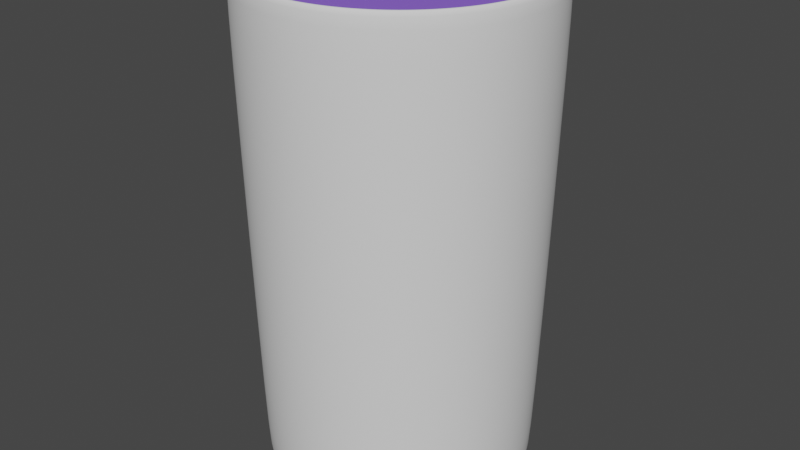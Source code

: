 # Source: Bebida_morada.blend  (saved by Blender 3.6.11; exported with 4.5.12 LTS)
import bpy
from mathutils import Matrix  # noqa: F401  (used for matrix-valued properties, if any)

bpy.ops.wm.read_factory_settings(use_empty=True)
scene = bpy.context.scene
scene.name = 'Scene'

# ---- collections
col_collection = bpy.data.collections.new('Collection'); scene.collection.children.link(col_collection)

# ---- materials (node trees are filled in below, after node groups)
mat_material_001 = bpy.data.materials.new('Material.001')
mat_material_001.alpha_threshold = 0.0
mat_material_001.use_transparent_shadow = False
mat_material_001.roughness = 0.5
mat_material_001.line_color = (0.0, 0.0, 0.0, 1.0)

# ---- material node trees
mat_material_001.use_nodes = True; mat_material_001.node_tree.nodes.clear()
_N = mat_material_001.node_tree.nodes; _L = mat_material_001.node_tree.links
n0 = _N.new('ShaderNodeOutputMaterial'); n0.name = 'Material Output'; n0.location = (300, 300)
n1 = _N.new('ShaderNodeBsdfPrincipled'); n1.name = 'Principled BSDF'; n1.location = (10, 300)
n1.distribution = 'GGX'
n1.subsurface_method = 'RANDOM_WALK_SKIN'
n1.inputs[0].default_value = (0.2746, 0.1307, 0.8, 1.0)
n1.inputs[3].default_value = 1.45
n1.inputs[27].default_value = (0.0, 0.0, 0.0, 1.0)
n1.inputs[28].default_value = 1.0
_L.new(n1.outputs[0], n0.inputs[0])
n0.is_active_output = True

# ---- world
world_world = bpy.data.worlds.new('World'); scene.world = world_world
world_world.use_nodes = True; world_world.node_tree.nodes.clear()
_N = world_world.node_tree.nodes; _L = world_world.node_tree.links
n0 = _N.new('ShaderNodeOutputWorld'); n0.name = 'World Output'; n0.location = (300, 300)
n1 = _N.new('ShaderNodeBackground'); n1.name = 'Background'; n1.location = (10, 300)
n1.inputs[0].default_value = (0.05088, 0.05088, 0.05088, 1.0)
_L.new(n1.outputs[0], n0.inputs[0])
n0.is_active_output = True
world_world.color = (0.05088, 0.05088, 0.05088)
world_world.use_sun_shadow = False
world_world.sun_shadow_jitter_overblur = 0.0

# ---- meshes
me_cilindro_003 = bpy.data.meshes.new('Cilindro.003')
me_cilindro_003.from_pydata([(0.0, 0.4979, -1.0), (0.09713, 0.4883, -1.0), (0.1905, 0.46, -1.0), (0.2766, 0.414, -1.0), (0.3521, 0.3521, -1.0), (0.414, 0.2766, -1.0), (0.46, 0.1905, -1.0), (0.4883, 0.09713, -1.0), (0.4979, 0.0, -1.0), (0.4883, -0.09713, -1.0), (0.46, -0.1905, -1.0), (0.414, -0.2766, -1.0), (0.3521, -0.3521, -1.0), (0.2766, -0.414, -1.0), (0.1905, -0.46, -1.0), (0.09713, -0.4883, -1.0), (0.0, -0.4979, -1.0), (-0.09713, -0.4883, -1.0), (-0.1905, -0.46, -1.0), (-0.2766, -0.414, -1.0), (-0.3521, -0.3521, -1.0), (-0.414, -0.2766, -1.0), (-0.46, -0.1905, -1.0), (-0.4883, -0.09713, -1.0), (-0.4979, 0.0, -1.0), (-0.4883, 0.09713, -1.0), (-0.46, 0.1905, -1.0), (-0.414, 0.2766, -1.0), (-0.3521, 0.3521, -1.0), (-0.2766, 0.414, -1.0), (-0.1905, 0.46, -1.0), (-0.09713, 0.4883, -1.0), (6.92e-10, 0.9637, -0.9658), (0.188, 0.9452, -0.9658), (0.3688, 0.8903, -0.9658), (0.5354, 0.8013, -0.9658), (0.6814, 0.6814, -0.9658), (0.8013, 0.5354, -0.9658), (0.8903, 0.3688, -0.9658), (0.9452, 0.188, -0.9658), (0.9637, 0.0, -0.9658), (0.9452, -0.188, -0.9658), (0.8903, -0.3688, -0.9658), (0.8013, -0.5354, -0.9658), (0.6814, -0.6814, -0.9658), (0.5354, -0.8013, -0.9658), (0.3688, -0.8903, -0.9658), (0.188, -0.9452, -0.9658), (6.529e-10, -0.9637, -0.9658), (-0.188, -0.9452, -0.9658), (-0.3688, -0.8903, -0.9658), (-0.5354, -0.8013, -0.9658), (-0.6814, -0.6814, -0.9658), (-0.8013, -0.5354, -0.9658), (-0.8903, -0.3688, -0.9658), (-0.9452, -0.188, -0.9658), (-0.9637, 0.0, -0.9658), (-0.9452, 0.188, -0.9658), (-0.8903, 0.3688, -0.9658), (-0.8013, 0.5354, -0.9658), (-0.6814, 0.6814, -0.9658), (-0.5354, 0.8013, -0.9658), (-0.3688, 0.8903, -0.9658), (-0.188, 0.9452, -0.9658), (0.0, 0.9023, -1.0), (0.176, 0.8849, -1.0), (0.3453, 0.8336, -1.0), (0.5013, 0.7502, -1.0), (0.638, 0.638, -1.0), (0.7502, 0.5013, -1.0), (0.8336, 0.3453, -1.0), (0.8849, 0.176, -1.0), (0.9023, 0.0, -1.0), (0.8849, -0.176, -1.0), (0.8336, -0.3453, -1.0), (0.7502, -0.5013, -1.0), (0.638, -0.638, -1.0), (0.5013, -0.7502, -1.0), (0.3453, -0.8336, -1.0), (0.176, -0.8849, -1.0), (0.0, -0.9023, -1.0), (-0.176, -0.8849, -1.0), (-0.3453, -0.8336, -1.0), (-0.5013, -0.7502, -1.0), (-0.638, -0.638, -1.0), (-0.7502, -0.5013, -1.0), (-0.8336, -0.3453, -1.0), (-0.8849, -0.176, -1.0), (-0.9023, 0.0, -1.0), (-0.8849, 0.176, -1.0), (-0.8336, 0.3453, -1.0), (-0.7502, 0.5013, -1.0), (-0.638, 0.638, -1.0), (-0.5013, 0.7502, -1.0), (-0.3453, 0.8336, -1.0), (-0.176, 0.8849, -1.0), (0.0, 1.0, -0.971), (0.0, 0.9709, -1.0), (0.1894, 0.9522, -1.0), (0.1951, 0.9808, -0.971), (0.3715, 0.897, -1.0), (0.3827, 0.9239, -0.971), (0.5394, 0.8072, -1.0), (0.5556, 0.8315, -0.971), (0.6865, 0.6865, -1.0), (0.7071, 0.7071, -0.971), (0.8072, 0.5394, -1.0), (0.8315, 0.5556, -0.971), (0.897, 0.3715, -1.0), (0.9239, 0.3827, -0.971), (0.9522, 0.1894, -1.0), (0.9808, 0.1951, -0.971), (0.9709, 0.0, -1.0), (1.0, 0.0, -0.971), (0.9522, -0.1894, -1.0), (0.9808, -0.1951, -0.971), (0.897, -0.3715, -1.0), (0.9239, -0.3827, -0.971), (0.8072, -0.5394, -1.0), (0.8315, -0.5556, -0.971), (0.6865, -0.6865, -1.0), (0.7071, -0.7071, -0.971), (0.5394, -0.8072, -1.0), (0.5556, -0.8315, -0.971), (0.3715, -0.897, -1.0), (0.3827, -0.9239, -0.971), (0.1894, -0.9522, -1.0), (0.1951, -0.9808, -0.971), (0.0, -0.9709, -1.0), (0.0, -1.0, -0.971), (-0.1894, -0.9522, -1.0), (-0.1951, -0.9808, -0.971), (-0.3715, -0.897, -1.0), (-0.3827, -0.9239, -0.971), (-0.5394, -0.8072, -1.0), (-0.5556, -0.8315, -0.971), (-0.6865, -0.6865, -1.0), (-0.7071, -0.7071, -0.971), (-0.8072, -0.5394, -1.0), (-0.8315, -0.5556, -0.971), (-0.897, -0.3715, -1.0), (-0.9239, -0.3827, -0.971), (-0.9522, -0.1894, -1.0), (-0.9808, -0.1951, -0.971), (-0.9709, 0.0, -1.0), (-1.0, 0.0, -0.971), (-0.9522, 0.1894, -1.0), (-0.9808, 0.1951, -0.971), (-0.897, 0.3715, -1.0), (-0.9239, 0.3827, -0.971), (-0.8072, 0.5394, -1.0), (-0.8315, 0.5556, -0.971), (-0.6865, 0.6865, -1.0), (-0.7071, 0.7071, -0.971), (-0.5394, 0.8072, -1.0), (-0.5556, 0.8315, -0.971), (-0.3715, 0.897, -1.0), (-0.3827, 0.9239, -0.971), (-0.1894, 0.9522, -1.0), (-0.1951, 0.9808, -0.971), (-9.736e-10, 1.068, 1.001), (-9.736e-10, 1.09, 0.979), (0.2126, 1.069, 0.979), (0.2083, 1.047, 1.001), (0.417, 1.007, 0.979), (0.4086, 0.9865, 1.001), (0.6054, 0.9061, 0.979), (0.5933, 0.8879, 1.001), (0.7706, 0.7706, 0.979), (0.7551, 0.7551, 1.001), (0.9061, 0.6054, 0.979), (0.8879, 0.5933, 1.001), (1.007, 0.417, 0.979), (0.9865, 0.4086, 1.001), (1.069, 0.2126, 0.979), (1.047, 0.2083, 1.001), (1.09, 3.378e-10, 0.979), (1.068, 3.378e-10, 1.001), (1.069, -0.2126, 0.979), (1.047, -0.2083, 1.001), (1.007, -0.417, 0.979), (0.9865, -0.4086, 1.001), (0.9061, -0.6054, 0.979), (0.8879, -0.5933, 1.001), (0.7706, -0.7706, 0.979), (0.7551, -0.7551, 1.001), (0.6054, -0.9061, 0.979), (0.5933, -0.8879, 1.001), (0.417, -1.007, 0.979), (0.4086, -0.9865, 1.001), (0.2126, -1.069, 0.979), (0.2083, -1.047, 1.001), (-9.736e-10, -1.09, 0.979), (-9.736e-10, -1.068, 1.001), (-0.2126, -1.069, 0.979), (-0.2083, -1.047, 1.001), (-0.417, -1.007, 0.979), (-0.4086, -0.9865, 1.001), (-0.6054, -0.9061, 0.979), (-0.5933, -0.8879, 1.001), (-0.7706, -0.7706, 0.979), (-0.7551, -0.7551, 1.001), (-0.9061, -0.6054, 0.979), (-0.8879, -0.5933, 1.001), (-1.007, -0.417, 0.979), (-0.9865, -0.4086, 1.001), (-1.069, -0.2126, 0.979), (-1.047, -0.2083, 1.001), (-1.09, 3.378e-10, 0.979), (-1.068, 3.378e-10, 1.001), (-1.069, 0.2126, 0.979), (-1.047, 0.2083, 1.001), (-1.007, 0.417, 0.979), (-0.9865, 0.4086, 1.001), (-0.9061, 0.6054, 0.979), (-0.8879, 0.5933, 1.001), (-0.7706, 0.7706, 0.979), (-0.7551, 0.7551, 1.001), (-0.6054, 0.9061, 0.979), (-0.5933, 0.8879, 1.001), (-0.417, 1.007, 0.979), (-0.4086, 0.9865, 1.001), (-0.2126, 1.069, 0.979), (-0.2083, 1.047, 1.001), (0.2058, 1.035, 1.001), (0.202, 1.016, 0.9814), (-9.668e-10, 1.036, 0.9814), (-9.736e-10, 1.055, 1.001), (0.4037, 0.9746, 1.001), (0.3963, 0.9567, 0.9814), (0.5861, 0.8772, 1.001), (0.5753, 0.861, 0.9814), (0.746, 0.746, 1.001), (0.7323, 0.7323, 0.9814), (0.8772, 0.5861, 1.001), (0.861, 0.5753, 0.9814), (0.9746, 0.4037, 1.001), (0.9567, 0.3963, 0.9814), (1.035, 0.2058, 1.001), (1.016, 0.202, 0.9814), (1.055, 3.378e-10, 1.001), (1.036, 3.378e-10, 0.9814), (1.035, -0.2058, 1.001), (1.016, -0.202, 0.9814), (0.9746, -0.4037, 1.001), (0.9567, -0.3963, 0.9814), (0.8772, -0.5861, 1.001), (0.861, -0.5753, 0.9814), (0.746, -0.746, 1.001), (0.7323, -0.7323, 0.9814), (0.5861, -0.8772, 1.001), (0.5753, -0.861, 0.9814), (0.4037, -0.9746, 1.001), (0.3963, -0.9567, 0.9814), (0.2058, -1.035, 1.001), (0.202, -1.016, 0.9814), (-9.736e-10, -1.055, 1.001), (-9.671e-10, -1.036, 0.9814), (-0.2058, -1.035, 1.001), (-0.202, -1.016, 0.9814), (-0.4037, -0.9746, 1.001), (-0.3963, -0.9567, 0.9814), (-0.5861, -0.8772, 1.001), (-0.5753, -0.861, 0.9814), (-0.746, -0.746, 1.001), (-0.7323, -0.7323, 0.9814), (-0.8772, -0.5861, 1.001), (-0.861, -0.5753, 0.9814), (-0.9746, -0.4037, 1.001), (-0.9567, -0.3963, 0.9814), (-1.035, -0.2058, 1.001), (-1.016, -0.202, 0.9814), (-1.055, 3.378e-10, 1.001), (-1.036, 3.378e-10, 0.9814), (-1.035, 0.2058, 1.001), (-1.016, 0.202, 0.9814), (-0.9746, 0.4037, 1.001), (-0.9567, 0.3963, 0.9814), (-0.8772, 0.5861, 1.001), (-0.861, 0.5753, 0.9814), (-0.746, 0.746, 1.001), (-0.7323, 0.7323, 0.9814), (-0.5861, 0.8772, 1.001), (-0.5753, 0.861, 0.9814), (-0.4037, 0.9746, 1.001), (-0.3963, 0.9567, 0.9814), (-0.2058, 1.035, 1.001), (-0.202, 1.016, 0.9814), (2.328e-09, 0.8947, -0.8964), (7.018e-10, 0.9637, -0.9651), (1.63e-09, 0.9435, -0.9165), (0.188, 0.9452, -0.9651), (0.1745, 0.8775, -0.8964), (0.1841, 0.9254, -0.9165), (0.3688, 0.8903, -0.9651), (0.3424, 0.8266, -0.8964), (0.3611, 0.8717, -0.9165), (0.5354, 0.8013, -0.9651), (0.4971, 0.7439, -0.8964), (0.5242, 0.7845, -0.9165), (0.6814, 0.6814, -0.9651), (0.6326, 0.6326, -0.8964), (0.6671, 0.6671, -0.9165), (0.8013, 0.5354, -0.9651), (0.7439, 0.4971, -0.8964), (0.7845, 0.5242, -0.9165), (0.8903, 0.3688, -0.9651), (0.8266, 0.3424, -0.8964), (0.8717, 0.3611, -0.9165), (0.9452, 0.188, -0.9651), (0.8775, 0.1745, -0.8964), (0.9254, 0.1841, -0.9165), (0.9637, 0.0, -0.9651), (0.8947, 0.0, -0.8964), (0.9435, 0.0, -0.9165), (0.9452, -0.188, -0.9651), (0.8775, -0.1745, -0.8964), (0.9254, -0.1841, -0.9165), (0.8903, -0.3688, -0.9651), (0.8266, -0.3424, -0.8964), (0.8717, -0.3611, -0.9165), (0.8013, -0.5354, -0.9651), (0.7439, -0.4971, -0.8964), (0.7845, -0.5242, -0.9165), (0.6814, -0.6814, -0.9651), (0.6326, -0.6326, -0.8964), (0.6671, -0.6671, -0.9165), (0.5354, -0.8013, -0.9651), (0.4971, -0.7439, -0.8964), (0.5242, -0.7845, -0.9165), (0.3688, -0.8903, -0.9651), (0.3424, -0.8266, -0.8964), (0.3611, -0.8717, -0.9165), (0.188, -0.9452, -0.9651), (0.1745, -0.8775, -0.8964), (0.1841, -0.9254, -0.9165), (6.627e-10, -0.9637, -0.9651), (2.794e-09, -0.8947, -0.8964), (1.746e-09, -0.9435, -0.9165), (-0.188, -0.9452, -0.9651), (-0.1745, -0.8775, -0.8964), (-0.1841, -0.9254, -0.9165), (-0.3688, -0.8903, -0.9651), (-0.3424, -0.8266, -0.8964), (-0.3611, -0.8717, -0.9165), (-0.5354, -0.8013, -0.9651), (-0.4971, -0.7439, -0.8964), (-0.5242, -0.7845, -0.9165), (-0.6814, -0.6814, -0.9651), (-0.6326, -0.6326, -0.8964), (-0.6671, -0.6671, -0.9165), (-0.8013, -0.5354, -0.9651), (-0.7439, -0.4971, -0.8964), (-0.7845, -0.5242, -0.9165), (-0.8903, -0.3688, -0.9651), (-0.8266, -0.3424, -0.8964), (-0.8717, -0.3611, -0.9165), (-0.9452, -0.188, -0.9651), (-0.8775, -0.1745, -0.8964), (-0.9254, -0.1841, -0.9165), (-0.9637, 0.0, -0.9651), (-0.8947, 0.0, -0.8964), (-0.9435, 0.0, -0.9165), (-0.9452, 0.188, -0.9651), (-0.8775, 0.1745, -0.8964), (-0.9254, 0.1841, -0.9165), (-0.8903, 0.3688, -0.9651), (-0.8266, 0.3424, -0.8964), (-0.8717, 0.3611, -0.9165), (-0.8013, 0.5354, -0.9651), (-0.7439, 0.4971, -0.8964), (-0.7845, 0.5242, -0.9165), (-0.6814, 0.6814, -0.9651), (-0.6326, 0.6326, -0.8964), (-0.6671, 0.6671, -0.9165), (-0.5354, 0.8013, -0.9651), (-0.4971, 0.7439, -0.8964), (-0.5242, 0.7845, -0.9165), (-0.3688, 0.8903, -0.9651), (-0.3424, 0.8266, -0.8964), (-0.3611, 0.8717, -0.9165), (-0.188, 0.9452, -0.9651), (-0.1745, 0.8775, -0.8964), (-0.1841, 0.9254, -0.9165)], [], [(34, 229, 231, 35), (65, 66, 100, 98), (66, 67, 102, 100), (67, 68, 104, 102), (68, 69, 106, 104), (69, 70, 108, 106), (70, 71, 110, 108), (71, 72, 112, 110), (72, 73, 114, 112), (73, 74, 116, 114), (74, 75, 118, 116), (75, 76, 120, 118), (76, 77, 122, 120), (77, 78, 124, 122), (78, 79, 126, 124), (79, 80, 128, 126), (80, 81, 130, 128), (81, 82, 132, 130), (82, 83, 134, 132), (83, 84, 136, 134), (84, 85, 138, 136), (85, 86, 140, 138), (86, 87, 142, 140), (87, 88, 144, 142), (88, 89, 146, 144), (89, 90, 148, 146), (90, 91, 150, 148), (91, 92, 152, 150), (92, 93, 154, 152), (93, 94, 156, 154), (94, 95, 158, 156), (95, 64, 97, 158), (0, 31, 30, 29, 28, 27, 26, 25, 24, 23, 22, 21, 20, 19, 18, 17, 16, 15, 14, 13, 12, 11, 10, 9, 8, 7, 6, 5, 4, 3, 2, 1), (33, 225, 229, 34), (163, 165, 228, 224), (165, 167, 230, 228), (167, 169, 232, 230), (169, 171, 234, 232), (171, 173, 236, 234), (173, 175, 238, 236), (175, 177, 240, 238), (177, 179, 242, 240), (179, 181, 244, 242), (181, 183, 246, 244), (183, 185, 248, 246), (185, 187, 250, 248), (187, 189, 252, 250), (189, 191, 254, 252), (191, 193, 256, 254), (193, 195, 258, 256), (195, 197, 260, 258), (197, 199, 262, 260), (199, 201, 264, 262), (201, 203, 266, 264), (203, 205, 268, 266), (205, 207, 270, 268), (207, 209, 272, 270), (209, 211, 274, 272), (211, 213, 276, 274), (213, 215, 278, 276), (215, 217, 280, 278), (217, 219, 282, 280), (219, 221, 284, 282), (221, 223, 286, 284), (223, 160, 227, 286), (37, 38, 306, 303), (143, 145, 208, 206), (159, 96, 161, 222), (99, 101, 164, 162), (117, 119, 182, 180), (135, 137, 200, 198), (153, 155, 218, 216), (109, 111, 174, 172), (127, 129, 192, 190), (145, 147, 210, 208), (101, 103, 166, 164), (119, 121, 184, 182), (137, 139, 202, 200), (155, 157, 220, 218), (111, 113, 176, 174), (129, 131, 194, 192), (147, 149, 212, 210), (103, 105, 168, 166), (121, 123, 186, 184), (139, 141, 204, 202), (157, 159, 222, 220), (113, 115, 178, 176), (131, 133, 196, 194), (149, 151, 214, 212), (105, 107, 170, 168), (123, 125, 188, 186), (141, 143, 206, 204), (115, 117, 180, 178), (133, 135, 198, 196), (151, 153, 216, 214), (107, 109, 172, 170), (125, 127, 190, 188), (63, 32, 289, 381), (46, 47, 333, 330), (55, 56, 360, 357), (288, 292, 295, 298, 301, 304, 307, 310, 313, 316, 319, 322, 325, 328, 331, 334, 337, 340, 343, 346, 349, 352, 355, 358, 361, 364, 367, 370, 373, 376, 379, 382), (33, 34, 294, 291), (42, 43, 321, 318), (51, 52, 348, 345), (60, 61, 375, 372), (38, 39, 309, 306), (47, 48, 336, 333), (56, 57, 363, 360), (34, 35, 297, 294), (43, 44, 324, 321), (52, 53, 351, 348), (61, 62, 378, 375), (39, 40, 312, 309), (48, 49, 339, 336), (57, 58, 366, 363), (35, 36, 300, 297), (44, 45, 327, 324), (53, 54, 354, 351), (62, 63, 381, 378), (40, 41, 315, 312), (49, 50, 342, 339), (58, 59, 369, 366), (36, 37, 303, 300), (45, 46, 330, 327), (54, 55, 357, 354), (41, 42, 318, 315), (50, 51, 345, 342), (59, 60, 372, 369), (32, 226, 225, 33), (35, 231, 233, 36), (36, 233, 235, 37), (37, 235, 237, 38), (38, 237, 239, 39), (39, 239, 241, 40), (40, 241, 243, 41), (41, 243, 245, 42), (42, 245, 247, 43), (43, 247, 249, 44), (44, 249, 251, 45), (45, 251, 253, 46), (46, 253, 255, 47), (47, 255, 257, 48), (48, 257, 259, 49), (49, 259, 261, 50), (50, 261, 263, 51), (51, 263, 265, 52), (52, 265, 267, 53), (53, 267, 269, 54), (54, 269, 271, 55), (55, 271, 273, 56), (56, 273, 275, 57), (57, 275, 277, 58), (58, 277, 279, 59), (59, 279, 281, 60), (60, 281, 283, 61), (61, 283, 285, 62), (62, 285, 287, 63), (63, 287, 226, 32), (0, 1, 65, 64), (1, 2, 66, 65), (2, 3, 67, 66), (3, 4, 68, 67), (4, 5, 69, 68), (5, 6, 70, 69), (6, 7, 71, 70), (7, 8, 72, 71), (8, 9, 73, 72), (9, 10, 74, 73), (10, 11, 75, 74), (11, 12, 76, 75), (12, 13, 77, 76), (13, 14, 78, 77), (14, 15, 79, 78), (15, 16, 80, 79), (16, 17, 81, 80), (17, 18, 82, 81), (18, 19, 83, 82), (19, 20, 84, 83), (20, 21, 85, 84), (21, 22, 86, 85), (22, 23, 87, 86), (23, 24, 88, 87), (24, 25, 89, 88), (25, 26, 90, 89), (26, 27, 91, 90), (27, 28, 92, 91), (28, 29, 93, 92), (29, 30, 94, 93), (30, 31, 95, 94), (31, 0, 64, 95), (97, 98, 99, 96), (98, 100, 101, 99), (100, 102, 103, 101), (102, 104, 105, 103), (104, 106, 107, 105), (106, 108, 109, 107), (108, 110, 111, 109), (110, 112, 113, 111), (112, 114, 115, 113), (114, 116, 117, 115), (116, 118, 119, 117), (118, 120, 121, 119), (120, 122, 123, 121), (122, 124, 125, 123), (124, 126, 127, 125), (126, 128, 129, 127), (128, 130, 131, 129), (130, 132, 133, 131), (132, 134, 135, 133), (134, 136, 137, 135), (136, 138, 139, 137), (138, 140, 141, 139), (140, 142, 143, 141), (142, 144, 145, 143), (144, 146, 147, 145), (146, 148, 149, 147), (148, 150, 151, 149), (150, 152, 153, 151), (152, 154, 155, 153), (154, 156, 157, 155), (156, 158, 159, 157), (158, 97, 96, 159), (64, 65, 98, 97), (163, 160, 161, 162), (165, 163, 162, 164), (167, 165, 164, 166), (169, 167, 166, 168), (171, 169, 168, 170), (173, 171, 170, 172), (175, 173, 172, 174), (177, 175, 174, 176), (179, 177, 176, 178), (181, 179, 178, 180), (183, 181, 180, 182), (185, 183, 182, 184), (187, 185, 184, 186), (189, 187, 186, 188), (191, 189, 188, 190), (193, 191, 190, 192), (195, 193, 192, 194), (197, 195, 194, 196), (199, 197, 196, 198), (201, 199, 198, 200), (203, 201, 200, 202), (205, 203, 202, 204), (207, 205, 204, 206), (209, 207, 206, 208), (211, 209, 208, 210), (213, 211, 210, 212), (215, 213, 212, 214), (217, 215, 214, 216), (219, 217, 216, 218), (221, 219, 218, 220), (223, 221, 220, 222), (160, 223, 222, 161), (96, 99, 162, 161), (225, 226, 227, 224), (229, 225, 224, 228), (231, 229, 228, 230), (233, 231, 230, 232), (235, 233, 232, 234), (237, 235, 234, 236), (239, 237, 236, 238), (241, 239, 238, 240), (243, 241, 240, 242), (245, 243, 242, 244), (247, 245, 244, 246), (249, 247, 246, 248), (251, 249, 248, 250), (253, 251, 250, 252), (255, 253, 252, 254), (257, 255, 254, 256), (259, 257, 256, 258), (261, 259, 258, 260), (263, 261, 260, 262), (265, 263, 262, 264), (267, 265, 264, 266), (269, 267, 266, 268), (271, 269, 268, 270), (273, 271, 270, 272), (275, 273, 272, 274), (277, 275, 274, 276), (279, 277, 276, 278), (281, 279, 278, 280), (283, 281, 280, 282), (285, 283, 282, 284), (287, 285, 284, 286), (226, 287, 286, 227), (160, 163, 224, 227), (289, 291, 293, 290), (290, 293, 292, 288), (291, 294, 296, 293), (293, 296, 295, 292), (294, 297, 299, 296), (296, 299, 298, 295), (297, 300, 302, 299), (299, 302, 301, 298), (300, 303, 305, 302), (302, 305, 304, 301), (303, 306, 308, 305), (305, 308, 307, 304), (306, 309, 311, 308), (308, 311, 310, 307), (309, 312, 314, 311), (311, 314, 313, 310), (312, 315, 317, 314), (314, 317, 316, 313), (315, 318, 320, 317), (317, 320, 319, 316), (318, 321, 323, 320), (320, 323, 322, 319), (321, 324, 326, 323), (323, 326, 325, 322), (324, 327, 329, 326), (326, 329, 328, 325), (327, 330, 332, 329), (329, 332, 331, 328), (330, 333, 335, 332), (332, 335, 334, 331), (333, 336, 338, 335), (335, 338, 337, 334), (336, 339, 341, 338), (338, 341, 340, 337), (339, 342, 344, 341), (341, 344, 343, 340), (342, 345, 347, 344), (344, 347, 346, 343), (345, 348, 350, 347), (347, 350, 349, 346), (348, 351, 353, 350), (350, 353, 352, 349), (351, 354, 356, 353), (353, 356, 355, 352), (354, 357, 359, 356), (356, 359, 358, 355), (357, 360, 362, 359), (359, 362, 361, 358), (360, 363, 365, 362), (362, 365, 364, 361), (363, 366, 368, 365), (365, 368, 367, 364), (366, 369, 371, 368), (368, 371, 370, 367), (369, 372, 374, 371), (371, 374, 373, 370), (372, 375, 377, 374), (374, 377, 376, 373), (375, 378, 380, 377), (377, 380, 379, 376), (378, 381, 383, 380), (380, 383, 382, 379), (381, 289, 290, 383), (383, 290, 288, 382), (32, 33, 291, 289)])
me_cilindro_003.polygons.foreach_set('use_smooth', [True] * 354)
_uv = me_cilindro_003.uv_layers.new(name='MapaUV')
_uv.uv.foreach_set('vector', [0.9375, 0.5, 0.9375, 0.9955, 0.9062, 0.9955, 0.9062, 0.5, 0.7922, 0.4624, 0.8329, 0.4501, 0.8392, 0.4653, 0.7955, 0.4785, 0.8329, 0.4501, 0.8703, 0.43, 0.8795, 0.4437, 0.8392, 0.4653, 0.8703, 0.43, 0.9031, 0.4031, 0.9148, 0.4148, 0.8795, 0.4437, 0.9031, 0.4031, 0.93, 0.3703, 0.9437, 0.3795, 0.9148, 0.4148, 0.93, 0.3703, 0.9501, 0.3329, 0.9653, 0.3392, 0.9437, 0.3795, 0.9501, 0.3329, 0.9624, 0.2922, 0.9785, 0.2955, 0.9653, 0.3392, 0.9624, 0.2922, 0.9665, 0.25, 0.983, 0.25, 0.9785, 0.2955, 0.9665, 0.25, 0.9624, 0.2078, 0.9785, 0.2045, 0.983, 0.25, 0.9624, 0.2078, 0.9501, 0.1671, 0.9653, 0.1608, 0.9785, 0.2045, 0.9501, 0.1671, 0.93, 0.1297, 0.9437, 0.1205, 0.9653, 0.1608, 0.93, 0.1297, 0.9031, 0.09688, 0.9148, 0.08524, 0.9437, 0.1205, 0.9031, 0.09688, 0.8703, 0.06995, 0.8795, 0.05626, 0.9148, 0.08524, 0.8703, 0.06995, 0.8329, 0.04994, 0.8392, 0.03473, 0.8795, 0.05626, 0.8329, 0.04994, 0.7922, 0.03762, 0.7955, 0.02147, 0.8392, 0.03473, 0.7922, 0.03762, 0.75, 0.03346, 0.75, 0.01699, 0.7955, 0.02147, 0.75, 0.03346, 0.7078, 0.03762, 0.7045, 0.02147, 0.75, 0.01699, 0.7078, 0.03762, 0.6671, 0.04994, 0.6608, 0.03473, 0.7045, 0.02147, 0.6671, 0.04994, 0.6297, 0.06995, 0.6205, 0.05626, 0.6608, 0.03473, 0.6297, 0.06995, 0.5969, 0.09688, 0.5852, 0.08524, 0.6205, 0.05626, 0.5969, 0.09688, 0.57, 0.1297, 0.5563, 0.1205, 0.5852, 0.08524, 0.57, 0.1297, 0.5499, 0.1671, 0.5347, 0.1608, 0.5563, 0.1205, 0.5499, 0.1671, 0.5376, 0.2078, 0.5215, 0.2045, 0.5347, 0.1608, 0.5376, 0.2078, 0.5335, 0.25, 0.517, 0.25, 0.5215, 0.2045, 0.5335, 0.25, 0.5376, 0.2922, 0.5215, 0.2955, 0.517, 0.25, 0.5376, 0.2922, 0.5499, 0.3329, 0.5347, 0.3392, 0.5215, 0.2955, 0.5499, 0.3329, 0.57, 0.3703, 0.5563, 0.3795, 0.5347, 0.3392, 0.57, 0.3703, 0.5969, 0.4031, 0.5852, 0.4148, 0.5563, 0.3795, 0.5969, 0.4031, 0.6297, 0.43, 0.6205, 0.4437, 0.5852, 0.4148, 0.6297, 0.43, 0.6671, 0.4501, 0.6608, 0.4653, 0.6205, 0.4437, 0.6671, 0.4501, 0.7078, 0.4624, 0.7045, 0.4785, 0.6608, 0.4653, 0.7078, 0.4624, 0.75, 0.4665, 0.75, 0.483, 0.7045, 0.4785, 0.75, 0.3695, 0.7267, 0.3672, 0.7043, 0.3604, 0.6836, 0.3494, 0.6655, 0.3345, 0.6506, 0.3164, 0.6396, 0.2957, 0.6328, 0.2733, 0.6305, 0.25, 0.6328, 0.2267, 0.6396, 0.2043, 0.6506, 0.1836, 0.6655, 0.1655, 0.6836, 0.1506, 0.7043, 0.1396, 0.7267, 0.1328, 0.75, 0.1305, 0.7733, 0.1328, 0.7957, 0.1396, 0.8164, 0.1506, 0.8345, 0.1655, 0.8494, 0.1836, 0.8604, 0.2043, 0.8672, 0.2267, 0.8695, 0.25, 0.8672, 0.2733, 0.8604, 0.2957, 0.8494, 0.3164, 0.8345, 0.3345, 0.8164, 0.3494, 0.7957, 0.3604, 0.7733, 0.3672, 0.9688, 0.5, 0.9688, 0.9955, 0.9375, 0.9955, 0.9375, 0.5, 0.9688, 1.0, 0.9375, 1.0, 0.9375, 1.0, 0.9688, 1.0, 0.9375, 1.0, 0.9063, 1.0, 0.9062, 1.0, 0.9375, 1.0, 0.9062, 1.0, 0.875, 1.0, 0.875, 1.0, 0.9062, 1.0, 0.875, 1.0, 0.8438, 1.0, 0.8438, 1.0, 0.875, 1.0, 0.8438, 1.0, 0.8125, 1.0, 0.8125, 1.0, 0.8438, 1.0, 0.8125, 1.0, 0.7812, 1.0, 0.7812, 1.0, 0.8125, 1.0, 0.7812, 1.0, 0.75, 1.0, 0.75, 1.0, 0.7812, 1.0, 0.75, 1.0, 0.7188, 1.0, 0.7188, 1.0, 0.75, 1.0, 0.7188, 1.0, 0.6875, 1.0, 0.6875, 1.0, 0.7188, 1.0, 0.6875, 1.0, 0.6562, 1.0, 0.6562, 1.0, 0.6875, 1.0, 0.6562, 1.0, 0.625, 1.0, 0.625, 1.0, 0.6562, 1.0, 0.625, 1.0, 0.5938, 1.0, 0.5938, 1.0, 0.625, 1.0, 0.5938, 1.0, 0.5625, 1.0, 0.5625, 1.0, 0.5938, 1.0, 0.5625, 1.0, 0.5312, 1.0, 0.5312, 1.0, 0.5625, 1.0, 0.5312, 1.0, 0.5, 1.0, 0.5, 1.0, 0.5312, 1.0, 0.5, 1.0, 0.4688, 1.0, 0.4688, 1.0, 0.5, 1.0, 0.4688, 1.0, 0.4375, 1.0, 0.4375, 1.0, 0.4688, 1.0, 0.4375, 1.0, 0.4062, 1.0, 0.4062, 1.0, 0.4375, 1.0, 0.4062, 1.0, 0.375, 1.0, 0.375, 1.0, 0.4062, 1.0, 0.375, 1.0, 0.3438, 1.0, 0.3438, 1.0, 0.375, 1.0, 0.3438, 1.0, 0.3125, 1.0, 0.3125, 1.0, 0.3438, 1.0, 0.3125, 1.0, 0.2812, 1.0, 0.2812, 1.0, 0.3125, 1.0, 0.2812, 1.0, 0.25, 1.0, 0.25, 1.0, 0.2812, 1.0, 0.25, 1.0, 0.2188, 1.0, 0.2188, 1.0, 0.25, 1.0, 0.2188, 1.0, 0.1875, 1.0, 0.1875, 1.0, 0.2188, 1.0, 0.1875, 1.0, 0.1562, 1.0, 0.1562, 1.0, 0.1875, 1.0, 0.1562, 1.0, 0.125, 1.0, 0.125, 1.0, 0.1562, 1.0, 0.125, 1.0, 0.09375, 1.0, 0.09375, 1.0, 0.125, 1.0, 0.09375, 1.0, 0.0625, 1.0, 0.0625, 1.0, 0.09375, 1.0, 0.0625, 1.0, 0.03125, 1.0, 0.03125, 1.0, 0.0625, 1.0, 0.03125, 1.0, 0.0, 1.0, 0.0, 1.0, 0.03125, 1.0, 0.8438, 0.5, 0.8125, 0.5, 0.8125, 0.5, 0.8438, 0.5, 0.2812, 0.5072, 0.25, 0.5072, 0.25, 0.995, 0.2812, 0.995, 0.03125, 0.5072, 0.0, 0.5072, 0.0, 0.995, 0.03125, 0.995, 0.9688, 0.5072, 0.9375, 0.5072, 0.9375, 0.995, 0.9687, 0.995, 0.6875, 0.5072, 0.6562, 0.5072, 0.6562, 0.995, 0.6875, 0.995, 0.4062, 0.5072, 0.375, 0.5072, 0.375, 0.995, 0.4062, 0.995, 0.125, 0.5072, 0.09375, 0.5072, 0.09375, 0.995, 0.125, 0.995, 0.8125, 0.5072, 0.7812, 0.5072, 0.7812, 0.995, 0.8125, 0.995, 0.5312, 0.5072, 0.5, 0.5072, 0.5, 0.995, 0.5312, 0.995, 0.25, 0.5072, 0.2187, 0.5072, 0.2188, 0.995, 0.25, 0.995, 0.9375, 0.5072, 0.9062, 0.5072, 0.9062, 0.995, 0.9375, 0.995, 0.6562, 0.5072, 0.625, 0.5072, 0.625, 0.995, 0.6562, 0.995, 0.375, 0.5072, 0.3438, 0.5072, 0.3438, 0.995, 0.375, 0.995, 0.09375, 0.5072, 0.0625, 0.5072, 0.0625, 0.995, 0.09375, 0.995, 0.7812, 0.5072, 0.75, 0.5072, 0.75, 0.995, 0.7812, 0.995, 0.5, 0.5072, 0.4688, 0.5072, 0.4688, 0.995, 0.5, 0.995, 0.2188, 0.5072, 0.1875, 0.5072, 0.1875, 0.995, 0.2188, 0.995, 0.9062, 0.5072, 0.875, 0.5072, 0.875, 0.995, 0.9062, 0.995, 0.625, 0.5072, 0.5938, 0.5072, 0.5938, 0.995, 0.625, 0.995, 0.3438, 0.5072, 0.3125, 0.5072, 0.3125, 0.995, 0.3437, 0.995, 0.0625, 0.5072, 0.03125, 0.5072, 0.03125, 0.995, 0.0625, 0.995, 0.75, 0.5072, 0.7187, 0.5072, 0.7188, 0.995, 0.75, 0.995, 0.4688, 0.5072, 0.4375, 0.5072, 0.4375, 0.995, 0.4688, 0.995, 0.1875, 0.5072, 0.1562, 0.5072, 0.1562, 0.995, 0.1875, 0.995, 0.875, 0.5072, 0.8438, 0.5072, 0.8438, 0.995, 0.875, 0.995, 0.5938, 0.5072, 0.5625, 0.5072, 0.5625, 0.995, 0.5938, 0.995, 0.3125, 0.5072, 0.2812, 0.5072, 0.2812, 0.995, 0.3125, 0.995, 0.7188, 0.5072, 0.6875, 0.5072, 0.6875, 0.995, 0.7188, 0.995, 0.4375, 0.5072, 0.4062, 0.5072, 0.4062, 0.995, 0.4375, 0.995, 0.1562, 0.5072, 0.125, 0.5072, 0.125, 0.995, 0.1562, 0.995, 0.8438, 0.5072, 0.8125, 0.5072, 0.8125, 0.995, 0.8437, 0.995, 0.5625, 0.5072, 0.5312, 0.5072, 0.5312, 0.995, 0.5625, 0.995, 0.03125, 0.5, 0.0, 0.5, 0.0, 0.5, 0.03125, 0.5, 0.5625, 0.5, 0.5312, 0.5, 0.5312, 0.5, 0.5625, 0.5, 0.2812, 0.5, 0.25, 0.5, 0.25, 0.5, 0.2812, 0.5, 0.75, 0.4728, 0.7935, 0.4685, 0.8353, 0.4559, 0.8738, 0.4353, 0.9076, 0.4076, 0.9353, 0.3738, 0.9559, 0.3353, 0.9685, 0.2935, 0.9728, 0.25, 0.9685, 0.2065, 0.9559, 0.1647, 0.9353, 0.1262, 0.9076, 0.09245, 0.8738, 0.06474, 0.8353, 0.04415, 0.7935, 0.03147, 0.75, 0.02719, 0.7065, 0.03147, 0.6647, 0.04415, 0.6262, 0.06474, 0.5924, 0.09245, 0.5647, 0.1262, 0.5441, 0.1647, 0.5315, 0.2065, 0.5272, 0.25, 0.5315, 0.2935, 0.5441, 0.3353, 0.5647, 0.3738, 0.5924, 0.4076, 0.6262, 0.4353, 0.6647, 0.4559, 0.7065, 0.4685, 0.9688, 0.5, 0.9375, 0.5, 0.9375, 0.5, 0.9688, 0.5, 0.6875, 0.5, 0.6562, 0.5, 0.6562, 0.5, 0.6875, 0.5, 0.4062, 0.5, 0.375, 0.5, 0.375, 0.5, 0.4062, 0.5, 0.125, 0.5, 0.09375, 0.5, 0.09375, 0.5, 0.125, 0.5, 0.8125, 0.5, 0.7812, 0.5, 0.7812, 0.5, 0.8125, 0.5, 0.5312, 0.5, 0.5, 0.5, 0.5, 0.5, 0.5312, 0.5, 0.25, 0.5, 0.2188, 0.5, 0.2188, 0.5, 0.25, 0.5, 0.9375, 0.5, 0.9062, 0.5, 0.9062, 0.5, 0.9375, 0.5, 0.6562, 0.5, 0.625, 0.5, 0.625, 0.5, 0.6562, 0.5, 0.375, 0.5, 0.3438, 0.5, 0.3438, 0.5, 0.375, 0.5, 0.09375, 0.5, 0.0625, 0.5, 0.0625, 0.5, 0.09375, 0.5, 0.7812, 0.5, 0.75, 0.5, 0.75, 0.5, 0.7812, 0.5, 0.5, 0.5, 0.4688, 0.5, 0.4688, 0.5, 0.5, 0.5, 0.2188, 0.5, 0.1875, 0.5, 0.1875, 0.5, 0.2188, 0.5, 0.9062, 0.5, 0.875, 0.5, 0.875, 0.5, 0.9062, 0.5, 0.625, 0.5, 0.5938, 0.5, 0.5938, 0.5, 0.625, 0.5, 0.3438, 0.5, 0.3125, 0.5, 0.3125, 0.5, 0.3438, 0.5, 0.0625, 0.5, 0.03125, 0.5, 0.03125, 0.5, 0.0625, 0.5, 0.75, 0.5, 0.7188, 0.5, 0.7188, 0.5, 0.75, 0.5, 0.4688, 0.5, 0.4375, 0.5, 0.4375, 0.5, 0.4688, 0.5, 0.1875, 0.5, 0.1562, 0.5, 0.1562, 0.5, 0.1875, 0.5, 0.875, 0.5, 0.8438, 0.5, 0.8438, 0.5, 0.875, 0.5, 0.5938, 0.5, 0.5625, 0.5, 0.5625, 0.5, 0.5938, 0.5, 0.3125, 0.5, 0.2812, 0.5, 0.2812, 0.5, 0.3125, 0.5, 0.7188, 0.5, 0.6875, 0.5, 0.6875, 0.5, 0.7188, 0.5, 0.4375, 0.5, 0.4062, 0.5, 0.4062, 0.5, 0.4375, 0.5, 0.1562, 0.5, 0.125, 0.5, 0.125, 0.5, 0.1562, 0.5, 1.0, 0.5, 1.0, 0.9955, 0.9688, 0.9955, 0.9688, 0.5, 0.9062, 0.5, 0.9062, 0.9955, 0.875, 0.9955, 0.875, 0.5, 0.875, 0.5, 0.875, 0.9955, 0.8438, 0.9955, 0.8438, 0.5, 0.8438, 0.5, 0.8438, 0.9955, 0.8125, 0.9955, 0.8125, 0.5, 0.8125, 0.5, 0.8125, 0.9955, 0.7812, 0.9955, 0.7812, 0.5, 0.7812, 0.5, 0.7812, 0.9955, 0.75, 0.9955, 0.75, 0.5, 0.75, 0.5, 0.75, 0.9955, 0.7188, 0.9955, 0.7188, 0.5, 0.7188, 0.5, 0.7188, 0.9955, 0.6875, 0.9955, 0.6875, 0.5, 0.6875, 0.5, 0.6875, 0.9955, 0.6563, 0.9955, 0.6562, 0.5, 0.6562, 0.5, 0.6562, 0.9955, 0.625, 0.9955, 0.625, 0.5, 0.625, 0.5, 0.625, 0.9955, 0.5938, 0.9955, 0.5938, 0.5, 0.5938, 0.5, 0.5938, 0.9955, 0.5625, 0.9955, 0.5625, 0.5, 0.5625, 0.5, 0.5625, 0.9955, 0.5312, 0.9955, 0.5312, 0.5, 0.5312, 0.5, 0.5312, 0.9955, 0.5, 0.9955, 0.5, 0.5, 0.5, 0.5, 0.5, 0.9955, 0.4688, 0.9955, 0.4688, 0.5, 0.4688, 0.5, 0.4688, 0.9955, 0.4375, 0.9955, 0.4375, 0.5, 0.4375, 0.5, 0.4375, 0.9955, 0.4062, 0.9955, 0.4062, 0.5, 0.4062, 0.5, 0.4062, 0.9955, 0.375, 0.9955, 0.375, 0.5, 0.375, 0.5, 0.375, 0.9955, 0.3438, 0.9955, 0.3438, 0.5, 0.3438, 0.5, 0.3438, 0.9955, 0.3125, 0.9955, 0.3125, 0.5, 0.3125, 0.5, 0.3125, 0.9955, 0.2812, 0.9955, 0.2812, 0.5, 0.2812, 0.5, 0.2812, 0.9955, 0.25, 0.9955, 0.25, 0.5, 0.25, 0.5, 0.25, 0.9955, 0.2188, 0.9955, 0.2188, 0.5, 0.2188, 0.5, 0.2188, 0.9955, 0.1875, 0.9955, 0.1875, 0.5, 0.1875, 0.5, 0.1875, 0.9955, 0.1563, 0.9955, 0.1562, 0.5, 0.1562, 0.5, 0.1562, 0.9955, 0.125, 0.9955, 0.125, 0.5, 0.125, 0.5, 0.125, 0.9955, 0.09375, 0.9955, 0.09375, 0.5, 0.09375, 0.5, 0.09375, 0.9955, 0.0625, 0.9955, 0.0625, 0.5, 0.0625, 0.5, 0.0625, 0.9955, 0.03125, 0.9955, 0.03125, 0.5, 0.03125, 0.5, 0.03125, 0.9955, 0.0, 0.9955, 0.0, 0.5, 0.75, 0.3695, 0.7733, 0.3672, 0.7922, 0.4624, 0.75, 0.4665, 0.7733, 0.3672, 0.7957, 0.3604, 0.8329, 0.4501, 0.7922, 0.4624, 0.7957, 0.3604, 0.8164, 0.3494, 0.8703, 0.43, 0.8329, 0.4501, 0.8164, 0.3494, 0.8345, 0.3345, 0.9031, 0.4031, 0.8703, 0.43, 0.8345, 0.3345, 0.8494, 0.3164, 0.93, 0.3703, 0.9031, 0.4031, 0.8494, 0.3164, 0.8604, 0.2957, 0.9501, 0.3329, 0.93, 0.3703, 0.8604, 0.2957, 0.8672, 0.2733, 0.9624, 0.2922, 0.9501, 0.3329, 0.8672, 0.2733, 0.8695, 0.25, 0.9665, 0.25, 0.9624, 0.2922, 0.8695, 0.25, 0.8672, 0.2267, 0.9624, 0.2078, 0.9665, 0.25, 0.8672, 0.2267, 0.8604, 0.2043, 0.9501, 0.1671, 0.9624, 0.2078, 0.8604, 0.2043, 0.8494, 0.1836, 0.93, 0.1297, 0.9501, 0.1671, 0.8494, 0.1836, 0.8345, 0.1655, 0.9031, 0.09688, 0.93, 0.1297, 0.8345, 0.1655, 0.8164, 0.1506, 0.8703, 0.06995, 0.9031, 0.09688, 0.8164, 0.1506, 0.7957, 0.1396, 0.8329, 0.04994, 0.8703, 0.06995, 0.7957, 0.1396, 0.7733, 0.1328, 0.7922, 0.03762, 0.8329, 0.04994, 0.7733, 0.1328, 0.75, 0.1305, 0.75, 0.03346, 0.7922, 0.03762, 0.75, 0.1305, 0.7267, 0.1328, 0.7078, 0.03762, 0.75, 0.03346, 0.7267, 0.1328, 0.7043, 0.1396, 0.6671, 0.04994, 0.7078, 0.03762, 0.7043, 0.1396, 0.6836, 0.1506, 0.6297, 0.06995, 0.6671, 0.04994, 0.6836, 0.1506, 0.6655, 0.1655, 0.5969, 0.09688, 0.6297, 0.06995, 0.6655, 0.1655, 0.6506, 0.1836, 0.57, 0.1297, 0.5969, 0.09688, 0.6506, 0.1836, 0.6396, 0.2043, 0.5499, 0.1671, 0.57, 0.1297, 0.6396, 0.2043, 0.6328, 0.2267, 0.5376, 0.2078, 0.5499, 0.1671, 0.6328, 0.2267, 0.6305, 0.25, 0.5335, 0.25, 0.5376, 0.2078, 0.6305, 0.25, 0.6328, 0.2733, 0.5376, 0.2922, 0.5335, 0.25, 0.6328, 0.2733, 0.6396, 0.2957, 0.5499, 0.3329, 0.5376, 0.2922, 0.6396, 0.2957, 0.6506, 0.3164, 0.57, 0.3703, 0.5499, 0.3329, 0.6506, 0.3164, 0.6655, 0.3345, 0.5969, 0.4031, 0.57, 0.3703, 0.6655, 0.3345, 0.6836, 0.3494, 0.6297, 0.43, 0.5969, 0.4031, 0.6836, 0.3494, 0.7043, 0.3604, 0.6671, 0.4501, 0.6297, 0.43, 0.7043, 0.3604, 0.7267, 0.3672, 0.7078, 0.4624, 0.6671, 0.4501, 0.7267, 0.3672, 0.75, 0.3695, 0.75, 0.4665, 0.7078, 0.4624, 0.75, 0.483, 0.7955, 0.4785, 0.7968, 0.4854, 0.75, 0.49, 0.7955, 0.4785, 0.8392, 0.4653, 0.8418, 0.4717, 0.7968, 0.4854, 0.8392, 0.4653, 0.8795, 0.4437, 0.8833, 0.4496, 0.8418, 0.4717, 0.8795, 0.4437, 0.9148, 0.4148, 0.9197, 0.4197, 0.8833, 0.4496, 0.9148, 0.4148, 0.9437, 0.3795, 0.9496, 0.3833, 0.9197, 0.4197, 0.9437, 0.3795, 0.9653, 0.3392, 0.9717, 0.3418, 0.9496, 0.3833, 0.9653, 0.3392, 0.9785, 0.2955, 0.9854, 0.2968, 0.9717, 0.3418, 0.9785, 0.2955, 0.983, 0.25, 0.99, 0.25, 0.9854, 0.2968, 0.983, 0.25, 0.9785, 0.2045, 0.9854, 0.2032, 0.99, 0.25, 0.9785, 0.2045, 0.9653, 0.1608, 0.9717, 0.1582, 0.9854, 0.2032, 0.9653, 0.1608, 0.9437, 0.1205, 0.9496, 0.1167, 0.9717, 0.1582, 0.9437, 0.1205, 0.9148, 0.08524, 0.9197, 0.08029, 0.9496, 0.1167, 0.9148, 0.08524, 0.8795, 0.05626, 0.8833, 0.05045, 0.9197, 0.08029, 0.8795, 0.05626, 0.8392, 0.03473, 0.8418, 0.02827, 0.8833, 0.05045, 0.8392, 0.03473, 0.7955, 0.02147, 0.7968, 0.01461, 0.8418, 0.02827, 0.7955, 0.02147, 0.75, 0.01699, 0.75, 0.01, 0.7968, 0.01461, 0.75, 0.01699, 0.7045, 0.02147, 0.7032, 0.01461, 0.75, 0.01, 0.7045, 0.02147, 0.6608, 0.03473, 0.6582, 0.02827, 0.7032, 0.01461, 0.6608, 0.03473, 0.6205, 0.05626, 0.6167, 0.05045, 0.6582, 0.02827, 0.6205, 0.05626, 0.5852, 0.08524, 0.5803, 0.08029, 0.6167, 0.05045, 0.5852, 0.08524, 0.5563, 0.1205, 0.5504, 0.1167, 0.5803, 0.08029, 0.5563, 0.1205, 0.5347, 0.1608, 0.5283, 0.1582, 0.5504, 0.1167, 0.5347, 0.1608, 0.5215, 0.2045, 0.5146, 0.2032, 0.5283, 0.1582, 0.5215, 0.2045, 0.517, 0.25, 0.51, 0.25, 0.5146, 0.2032, 0.517, 0.25, 0.5215, 0.2955, 0.5146, 0.2968, 0.51, 0.25, 0.5215, 0.2955, 0.5347, 0.3392, 0.5283, 0.3418, 0.5146, 0.2968, 0.5347, 0.3392, 0.5563, 0.3795, 0.5504, 0.3833, 0.5283, 0.3418, 0.5563, 0.3795, 0.5852, 0.4148, 0.5803, 0.4197, 0.5504, 0.3833, 0.5852, 0.4148, 0.6205, 0.4437, 0.6167, 0.4496, 0.5803, 0.4197, 0.6205, 0.4437, 0.6608, 0.4653, 0.6582, 0.4717, 0.6167, 0.4496, 0.6608, 0.4653, 0.7045, 0.4785, 0.7032, 0.4854, 0.6582, 0.4717, 0.7045, 0.4785, 0.75, 0.483, 0.75, 0.49, 0.7032, 0.4854, 0.75, 0.4665, 0.7922, 0.4624, 0.7955, 0.4785, 0.75, 0.483, 0.9688, 1.0, 1.0, 1.0, 1.0, 0.995, 0.9688, 0.995, 0.9375, 1.0, 0.9688, 1.0, 0.9687, 0.995, 0.9375, 0.995, 0.9063, 1.0, 0.9375, 1.0, 0.9375, 0.995, 0.9062, 0.995, 0.875, 1.0, 0.9062, 1.0, 0.9062, 0.995, 0.875, 0.995, 0.8438, 1.0, 0.875, 1.0, 0.875, 0.995, 0.8438, 0.995, 0.8125, 1.0, 0.8438, 1.0, 0.8437, 0.995, 0.8125, 0.995, 0.7812, 1.0, 0.8125, 1.0, 0.8125, 0.995, 0.7812, 0.995, 0.75, 1.0, 0.7812, 1.0, 0.7812, 0.995, 0.75, 0.995, 0.7188, 1.0, 0.75, 1.0, 0.75, 0.995, 0.7188, 0.995, 0.6875, 1.0, 0.7188, 1.0, 0.7188, 0.995, 0.6875, 0.995, 0.6562, 1.0, 0.6875, 1.0, 0.6875, 0.995, 0.6562, 0.995, 0.625, 1.0, 0.6562, 1.0, 0.6562, 0.995, 0.625, 0.995, 0.5938, 1.0, 0.625, 1.0, 0.625, 0.995, 0.5938, 0.995, 0.5625, 1.0, 0.5938, 1.0, 0.5938, 0.995, 0.5625, 0.995, 0.5312, 1.0, 0.5625, 1.0, 0.5625, 0.995, 0.5312, 0.995, 0.5, 1.0, 0.5312, 1.0, 0.5312, 0.995, 0.5, 0.995, 0.4688, 1.0, 0.5, 1.0, 0.5, 0.995, 0.4688, 0.995, 0.4375, 1.0, 0.4688, 1.0, 0.4688, 0.995, 0.4375, 0.995, 0.4062, 1.0, 0.4375, 1.0, 0.4375, 0.995, 0.4062, 0.995, 0.375, 1.0, 0.4062, 1.0, 0.4062, 0.995, 0.375, 0.995, 0.3438, 1.0, 0.375, 1.0, 0.375, 0.995, 0.3438, 0.995, 0.3125, 1.0, 0.3438, 1.0, 0.3437, 0.995, 0.3125, 0.995, 0.2812, 1.0, 0.3125, 1.0, 0.3125, 0.995, 0.2812, 0.995, 0.25, 1.0, 0.2812, 1.0, 0.2812, 0.995, 0.25, 0.995, 0.2188, 1.0, 0.25, 1.0, 0.25, 0.995, 0.2188, 0.995, 0.1875, 1.0, 0.2188, 1.0, 0.2188, 0.995, 0.1875, 0.995, 0.1562, 1.0, 0.1875, 1.0, 0.1875, 0.995, 0.1562, 0.995, 0.125, 1.0, 0.1562, 1.0, 0.1562, 0.995, 0.125, 0.995, 0.09375, 1.0, 0.125, 1.0, 0.125, 0.995, 0.09375, 0.995, 0.0625, 1.0, 0.09375, 1.0, 0.09375, 0.995, 0.0625, 0.995, 0.03125, 1.0, 0.0625, 1.0, 0.0625, 0.995, 0.03125, 0.995, 0.0, 1.0, 0.03125, 1.0, 0.03125, 0.995, 0.0, 0.995, 1.0, 0.5072, 0.9688, 0.5072, 0.9688, 0.995, 1.0, 0.995, 0.9688, 0.9955, 1.0, 0.9955, 1.0, 1.0, 0.9688, 1.0, 0.9375, 0.9955, 0.9688, 0.9955, 0.9688, 1.0, 0.9375, 1.0, 0.9062, 0.9955, 0.9375, 0.9955, 0.9375, 1.0, 0.9062, 1.0, 0.875, 0.9955, 0.9062, 0.9955, 0.9062, 1.0, 0.875, 1.0, 0.8438, 0.9955, 0.875, 0.9955, 0.875, 1.0, 0.8438, 1.0, 0.8125, 0.9955, 0.8438, 0.9955, 0.8438, 1.0, 0.8125, 1.0, 0.7812, 0.9955, 0.8125, 0.9955, 0.8125, 1.0, 0.7812, 1.0, 0.75, 0.9955, 0.7812, 0.9955, 0.7812, 1.0, 0.75, 1.0, 0.7188, 0.9955, 0.75, 0.9955, 0.75, 1.0, 0.7188, 1.0, 0.6875, 0.9955, 0.7188, 0.9955, 0.7188, 1.0, 0.6875, 1.0, 0.6563, 0.9955, 0.6875, 0.9955, 0.6875, 1.0, 0.6562, 1.0, 0.625, 0.9955, 0.6562, 0.9955, 0.6562, 1.0, 0.625, 1.0, 0.5938, 0.9955, 0.625, 0.9955, 0.625, 1.0, 0.5938, 1.0, 0.5625, 0.9955, 0.5938, 0.9955, 0.5938, 1.0, 0.5625, 1.0, 0.5312, 0.9955, 0.5625, 0.9955, 0.5625, 1.0, 0.5312, 1.0, 0.5, 0.9955, 0.5312, 0.9955, 0.5312, 1.0, 0.5, 1.0, 0.4688, 0.9955, 0.5, 0.9955, 0.5, 1.0, 0.4688, 1.0, 0.4375, 0.9955, 0.4688, 0.9955, 0.4688, 1.0, 0.4375, 1.0, 0.4062, 0.9955, 0.4375, 0.9955, 0.4375, 1.0, 0.4062, 1.0, 0.375, 0.9955, 0.4062, 0.9955, 0.4062, 1.0, 0.375, 1.0, 0.3438, 0.9955, 0.375, 0.9955, 0.375, 1.0, 0.3438, 1.0, 0.3125, 0.9955, 0.3438, 0.9955, 0.3438, 1.0, 0.3125, 1.0, 0.2812, 0.9955, 0.3125, 0.9955, 0.3125, 1.0, 0.2812, 1.0, 0.25, 0.9955, 0.2812, 0.9955, 0.2812, 1.0, 0.25, 1.0, 0.2188, 0.9955, 0.25, 0.9955, 0.25, 1.0, 0.2188, 1.0, 0.1875, 0.9955, 0.2188, 0.9955, 0.2188, 1.0, 0.1875, 1.0, 0.1563, 0.9955, 0.1875, 0.9955, 0.1875, 1.0, 0.1562, 1.0, 0.125, 0.9955, 0.1562, 0.9955, 0.1562, 1.0, 0.125, 1.0, 0.09375, 0.9955, 0.125, 0.9955, 0.125, 1.0, 0.09375, 1.0, 0.0625, 0.9955, 0.09375, 0.9955, 0.09375, 1.0, 0.0625, 1.0, 0.03125, 0.9955, 0.0625, 0.9955, 0.0625, 1.0, 0.03125, 1.0, 0.0, 0.9955, 0.03125, 0.9955, 0.03125, 1.0, 0.0, 1.0, 1.0, 1.0, 0.9688, 1.0, 0.9688, 1.0, 1.0, 1.0, 1.0, 0.5, 0.9688, 0.5, 0.9691, 0.5, 0.9997, 0.5, 0.7505, 0.49, 0.7963, 0.4854, 0.7935, 0.4685, 0.75, 0.4728, 0.9688, 0.5, 0.9375, 0.5, 0.9378, 0.5, 0.9684, 0.5, 0.7973, 0.4852, 0.8414, 0.4719, 0.8353, 0.4559, 0.7935, 0.4685, 0.9375, 0.5, 0.9062, 0.5, 0.9066, 0.5, 0.9372, 0.5, 0.8423, 0.4715, 0.8829, 0.4498, 0.8738, 0.4353, 0.8353, 0.4559, 0.9062, 0.5, 0.875, 0.5, 0.8753, 0.5, 0.9059, 0.5, 0.8837, 0.4492, 0.9193, 0.42, 0.9076, 0.4076, 0.8738, 0.4353, 0.875, 0.5, 0.8438, 0.5, 0.8441, 0.5, 0.8747, 0.5, 0.92, 0.4193, 0.9492, 0.3837, 0.9353, 0.3738, 0.9076, 0.4076, 0.8438, 0.5, 0.8125, 0.5, 0.8128, 0.5, 0.8434, 0.5, 0.9498, 0.3829, 0.9715, 0.3423, 0.9559, 0.3353, 0.9353, 0.3738, 0.8125, 0.5, 0.7812, 0.5, 0.7816, 0.5, 0.8122, 0.5, 0.9719, 0.3414, 0.9852, 0.2973, 0.9685, 0.2935, 0.9559, 0.3353, 0.7812, 0.5, 0.75, 0.5, 0.7503, 0.5, 0.7809, 0.5, 0.9854, 0.2963, 0.99, 0.2505, 0.9728, 0.25, 0.9685, 0.2935, 0.75, 0.5, 0.7188, 0.5, 0.7191, 0.5, 0.7497, 0.5, 0.99, 0.2495, 0.9854, 0.2037, 0.9685, 0.2065, 0.9728, 0.25, 0.7188, 0.5, 0.6875, 0.5, 0.6878, 0.5, 0.7184, 0.5, 0.9852, 0.2027, 0.9719, 0.1586, 0.9559, 0.1647, 0.9685, 0.2065, 0.6875, 0.5, 0.6562, 0.5, 0.6566, 0.5, 0.6872, 0.5, 0.9715, 0.1577, 0.9498, 0.1171, 0.9353, 0.1262, 0.9559, 0.1647, 0.6562, 0.5, 0.625, 0.5, 0.6253, 0.5, 0.6559, 0.5, 0.9492, 0.1163, 0.92, 0.08068, 0.9076, 0.09245, 0.9353, 0.1262, 0.625, 0.5, 0.5938, 0.5, 0.5941, 0.5, 0.6247, 0.5, 0.9193, 0.07998, 0.8837, 0.05076, 0.8738, 0.06474, 0.9076, 0.09245, 0.5938, 0.5, 0.5625, 0.5, 0.5628, 0.5, 0.5934, 0.5, 0.8829, 0.05021, 0.8423, 0.0285, 0.8353, 0.04415, 0.8738, 0.06474, 0.5625, 0.5, 0.5312, 0.5, 0.5316, 0.5, 0.5622, 0.5, 0.8414, 0.02813, 0.7973, 0.01475, 0.7935, 0.03147, 0.8353, 0.04415, 0.5312, 0.5, 0.5, 0.5, 0.5003, 0.5, 0.5309, 0.5, 0.7963, 0.01456, 0.7505, 0.01005, 0.75, 0.02719, 0.7935, 0.03147, 0.5, 0.5, 0.4688, 0.5, 0.4691, 0.5, 0.4997, 0.5, 0.7495, 0.01005, 0.7037, 0.01456, 0.7065, 0.03147, 0.75, 0.02719, 0.4688, 0.5, 0.4375, 0.5, 0.4378, 0.5, 0.4684, 0.5, 0.7027, 0.01475, 0.6586, 0.02813, 0.6647, 0.04415, 0.7065, 0.03147, 0.4375, 0.5, 0.4062, 0.5, 0.4066, 0.5, 0.4372, 0.5, 0.6577, 0.0285, 0.6171, 0.05021, 0.6262, 0.06474, 0.6647, 0.04415, 0.4062, 0.5, 0.375, 0.5, 0.3753, 0.5, 0.4059, 0.5, 0.6163, 0.05076, 0.5807, 0.07998, 0.5924, 0.09245, 0.6262, 0.06474, 0.375, 0.5, 0.3438, 0.5, 0.3441, 0.5, 0.3747, 0.5, 0.58, 0.08068, 0.5508, 0.1163, 0.5647, 0.1262, 0.5924, 0.09245, 0.3438, 0.5, 0.3125, 0.5, 0.3128, 0.5, 0.3434, 0.5, 0.5502, 0.1171, 0.5285, 0.1577, 0.5441, 0.1647, 0.5647, 0.1262, 0.3125, 0.5, 0.2812, 0.5, 0.2816, 0.5, 0.3122, 0.5, 0.5281, 0.1586, 0.5148, 0.2027, 0.5315, 0.2065, 0.5441, 0.1647, 0.2812, 0.5, 0.25, 0.5, 0.2503, 0.5, 0.2809, 0.5, 0.5146, 0.2037, 0.51, 0.2495, 0.5272, 0.25, 0.5315, 0.2065, 0.25, 0.5, 0.2188, 0.5, 0.2191, 0.5, 0.2497, 0.5, 0.51, 0.2505, 0.5146, 0.2963, 0.5315, 0.2935, 0.5272, 0.25, 0.2188, 0.5, 0.1875, 0.5, 0.1878, 0.5, 0.2184, 0.5, 0.5148, 0.2973, 0.5281, 0.3414, 0.5441, 0.3353, 0.5315, 0.2935, 0.1875, 0.5, 0.1562, 0.5, 0.1566, 0.5, 0.1872, 0.5, 0.5285, 0.3423, 0.5502, 0.3829, 0.5647, 0.3738, 0.5441, 0.3353, 0.1562, 0.5, 0.125, 0.5, 0.1253, 0.5, 0.1559, 0.5, 0.5508, 0.3837, 0.58, 0.4193, 0.5924, 0.4076, 0.5647, 0.3738, 0.125, 0.5, 0.09375, 0.5, 0.09408, 0.5, 0.1247, 0.5, 0.5807, 0.42, 0.6163, 0.4492, 0.6262, 0.4353, 0.5924, 0.4076, 0.09375, 0.5, 0.0625, 0.5, 0.06283, 0.5, 0.09342, 0.5, 0.6171, 0.4498, 0.6577, 0.4715, 0.6647, 0.4559, 0.6262, 0.4353, 0.0625, 0.5, 0.03125, 0.5, 0.03158, 0.5, 0.06217, 0.5, 0.6586, 0.4719, 0.7027, 0.4852, 0.7065, 0.4685, 0.6647, 0.4559, 0.03125, 0.5, 0.0, 0.5, 0.0003277, 0.5, 0.03092, 0.5, 0.7037, 0.4854, 0.7495, 0.49, 0.75, 0.4728, 0.7065, 0.4685, 1.0, 0.5, 0.9688, 0.5, 0.9688, 0.5, 1.0, 0.5])
me_cilindro_003.update()
me_c_rculo = bpy.data.meshes.new('Círculo')
me_c_rculo.from_pydata([(0.0, 1.0, 0.0), (-0.1951, 0.9808, 0.0), (-0.3827, 0.9239, 0.0), (-0.5556, 0.8315, 0.0), (-0.7071, 0.7071, 0.0), (-0.8315, 0.5556, 0.0), (-0.9239, 0.3827, 0.0), (-0.9808, 0.1951, 0.0), (-1.0, 0.0, 0.0), (-0.9808, -0.1951, 0.0), (-0.9239, -0.3827, 0.0), (-0.8315, -0.5556, 0.0), (-0.7071, -0.7071, 0.0), (-0.5556, -0.8315, 0.0), (-0.3827, -0.9239, 0.0), (-0.1951, -0.9808, 0.0), (0.0, -1.0, 0.0), (0.1951, -0.9808, 0.0), (0.3827, -0.9239, 0.0), (0.5556, -0.8315, 0.0), (0.7071, -0.7071, 0.0), (0.8315, -0.5556, 0.0), (0.9239, -0.3827, 0.0), (0.9808, -0.1951, 0.0), (1.0, 0.0, 0.0), (0.9808, 0.1951, 0.0), (0.9239, 0.3827, 0.0), (0.8315, 0.5556, 0.0), (0.7071, 0.7071, 0.0), (0.5556, 0.8315, 0.0), (0.3827, 0.9239, 0.0), (0.1951, 0.9808, 0.0), (-0.008461, 0.9323, 0.0), (-0.2098, 0.8462, 0.0), (-0.4013, 0.7257, 0.0), (-0.5755, 0.5755, 0.0), (-0.7257, 0.4013, 0.0), (-0.8462, 0.2098, 0.0), (-0.9323, 0.008461, 0.0), (0.1852, 0.8413, 0.0), (-0.01718, 0.7243, 0.0), (-0.2168, 0.5773, 0.0), (-0.4059, 0.4059, 0.0), (-0.5773, 0.2168, 0.0), (-0.7243, 0.01718, 0.0), (-0.8413, -0.1852, 0.0), (0.3765, 0.7133, 0.0), (0.1842, 0.5664, 0.0), (-0.01371, 0.3964, 0.0), (-0.2098, 0.2098, 0.0), (-0.3964, 0.01371, 0.0), (-0.5664, -0.1842, 0.0), (-0.7133, -0.3765, 0.0), (0.5556, 0.5556, 0.0), (0.3827, 0.3827, 0.0), (0.1951, 0.1951, 0.0), (1.49e-08, 1.49e-08, 0.0), (-0.1951, -0.1951, 0.0), (-0.3827, -0.3827, 0.0), (-0.5556, -0.5556, 0.0), (0.7133, 0.3765, 0.0), (0.5664, 0.1842, 0.0), (0.3964, -0.01371, 0.0), (0.2098, -0.2098, 0.0), (0.01371, -0.3964, 0.0), (-0.1842, -0.5664, 0.0), (-0.3765, -0.7133, 0.0), (0.8413, 0.1852, 0.0), (0.7243, -0.01718, 0.0), (0.5773, -0.2168, 0.0), (0.4059, -0.4059, 0.0), (0.2168, -0.5773, 0.0), (0.01718, -0.7243, 0.0), (-0.1852, -0.8413, 0.0), (0.9323, -0.008461, 0.0), (0.8462, -0.2098, 0.0), (0.7257, -0.4013, 0.0), (0.5755, -0.5755, 0.0), (0.4013, -0.7257, 0.0), (0.2098, -0.8462, 0.0), (0.008461, -0.9323, 0.0)], [], [(1, 32, 31, 0), (32, 39, 30, 31), (39, 46, 29, 30), (46, 53, 28, 29), (53, 60, 27, 28), (60, 67, 26, 27), (67, 74, 25, 26), (74, 23, 24, 25), (2, 33, 32, 1), (33, 40, 39, 32), (40, 47, 46, 39), (47, 54, 53, 46), (54, 61, 60, 53), (61, 68, 67, 60), (68, 75, 74, 67), (75, 22, 23, 74), (3, 34, 33, 2), (34, 41, 40, 33), (41, 48, 47, 40), (48, 55, 54, 47), (55, 62, 61, 54), (62, 69, 68, 61), (69, 76, 75, 68), (76, 21, 22, 75), (4, 35, 34, 3), (35, 42, 41, 34), (42, 49, 48, 41), (49, 56, 55, 48), (56, 63, 62, 55), (63, 70, 69, 62), (70, 77, 76, 69), (77, 20, 21, 76), (5, 36, 35, 4), (36, 43, 42, 35), (43, 50, 49, 42), (50, 57, 56, 49), (57, 64, 63, 56), (64, 71, 70, 63), (71, 78, 77, 70), (78, 19, 20, 77), (6, 37, 36, 5), (37, 44, 43, 36), (44, 51, 50, 43), (51, 58, 57, 50), (58, 65, 64, 57), (65, 72, 71, 64), (72, 79, 78, 71), (79, 18, 19, 78), (7, 38, 37, 6), (38, 45, 44, 37), (45, 52, 51, 44), (52, 59, 58, 51), (59, 66, 65, 58), (66, 73, 72, 65), (73, 80, 79, 72), (80, 17, 18, 79), (8, 9, 38, 7), (9, 10, 45, 38), (10, 11, 52, 45), (11, 12, 59, 52), (12, 13, 66, 59), (13, 14, 73, 66), (14, 15, 80, 73), (15, 16, 17, 80)])
_uv = me_c_rculo.uv_layers.new(name='MapaUV')
_uv.uv.foreach_set('vector', [0.0, 0.0, 0.0, 0.0, 0.0, 0.0, 0.0, 0.0, 0.0, 0.0, 0.0, 0.0, 0.0, 0.0, 0.0, 0.0, 0.0, 0.0, 0.0, 0.0, 0.0, 0.0, 0.0, 0.0, 0.0, 0.0, 0.0, 0.0, 0.0, 0.0, 0.0, 0.0, 0.0, 0.0, 0.0, 0.0, 0.0, 0.0, 0.0, 0.0, 0.0, 0.0, 0.0, 0.0, 0.0, 0.0, 0.0, 0.0, 0.0, 0.0, 0.0, 0.0, 0.0, 0.0, 0.0, 0.0, 0.0, 0.0, 0.0, 0.0, 0.0, 0.0, 0.0, 0.0, 0.0, 0.0, 0.0, 0.0, 0.0, 0.0, 0.0, 0.0, 0.0, 0.0, 0.0, 0.0, 0.0, 0.0, 0.0, 0.0, 0.0, 0.0, 0.0, 0.0, 0.0, 0.0, 0.0, 0.0, 0.0, 0.0, 0.0, 0.0, 0.0, 0.0, 0.0, 0.0, 0.0, 0.0, 0.0, 0.0, 0.0, 0.0, 0.0, 0.0, 0.0, 0.0, 0.0, 0.0, 0.0, 0.0, 0.0, 0.0, 0.0, 0.0, 0.0, 0.0, 0.0, 0.0, 0.0, 0.0, 0.0, 0.0, 0.0, 0.0, 0.0, 0.0, 0.0, 0.0, 0.0, 0.0, 0.0, 0.0, 0.0, 0.0, 0.0, 0.0, 0.0, 0.0, 0.0, 0.0, 0.0, 0.0, 0.0, 0.0, 0.0, 0.0, 0.0, 0.0, 0.0, 0.0, 0.0, 0.0, 0.0, 0.0, 0.0, 0.0, 0.0, 0.0, 0.0, 0.0, 0.0, 0.0, 0.0, 0.0, 0.0, 0.0, 0.0, 0.0, 0.0, 0.0, 0.0, 0.0, 0.0, 0.0, 0.0, 0.0, 0.0, 0.0, 0.0, 0.0, 0.0, 0.0, 0.0, 0.0, 0.0, 0.0, 0.0, 0.0, 0.0, 0.0, 0.0, 0.0, 0.0, 0.0, 0.0, 0.0, 0.0, 0.0, 0.0, 0.0, 0.0, 0.0, 0.0, 0.0, 0.0, 0.0, 0.0, 0.0, 0.0, 0.0, 0.0, 0.0, 0.0, 0.0, 0.0, 0.0, 0.0, 0.0, 0.0, 0.0, 0.0, 0.0, 0.0, 0.0, 0.0, 0.0, 0.0, 0.0, 0.0, 0.0, 0.0, 0.0, 0.0, 0.0, 0.0, 0.0, 0.0, 0.0, 0.0, 0.0, 0.0, 0.0, 0.0, 0.0, 0.0, 0.0, 0.0, 0.0, 0.0, 0.0, 0.0, 0.0, 0.0, 0.0, 0.0, 0.0, 0.0, 0.0, 0.0, 0.0, 0.0, 0.0, 0.0, 0.0, 0.0, 0.0, 0.0, 0.0, 0.0, 0.0, 0.0, 0.0, 0.0, 0.0, 0.0, 0.0, 0.0, 0.0, 0.0, 0.0, 0.0, 0.0, 0.0, 0.0, 0.0, 0.0, 0.0, 0.0, 0.0, 0.0, 0.0, 0.0, 0.0, 0.0, 0.0, 0.0, 0.0, 0.0, 0.0, 0.0, 0.0, 0.0, 0.0, 0.0, 0.0, 0.0, 0.0, 0.0, 0.0, 0.0, 0.0, 0.0, 0.0, 0.0, 0.0, 0.0, 0.0, 0.0, 0.0, 0.0, 0.0, 0.0, 0.0, 0.0, 0.0, 0.0, 0.0, 0.0, 0.0, 0.0, 0.0, 0.0, 0.0, 0.0, 0.0, 0.0, 0.0, 0.0, 0.0, 0.0, 0.0, 0.0, 0.0, 0.0, 0.0, 0.0, 0.0, 0.0, 0.0, 0.0, 0.0, 0.0, 0.0, 0.0, 0.0, 0.0, 0.0, 0.0, 0.0, 0.0, 0.0, 0.0, 0.0, 0.0, 0.0, 0.0, 0.0, 0.0, 0.0, 0.0, 0.0, 0.0, 0.0, 0.0, 0.0, 0.0, 0.0, 0.0, 0.0, 0.0, 0.0, 0.0, 0.0, 0.0, 0.0, 0.0, 0.0, 0.0, 0.0, 0.0, 0.0, 0.0, 0.0, 0.0, 0.0, 0.0, 0.0, 0.0, 0.0, 0.0, 0.0, 0.0, 0.0, 0.0, 0.0, 0.0, 0.0, 0.0, 0.0, 0.0, 0.0, 0.0, 0.0, 0.0, 0.0, 0.0, 0.0, 0.0, 0.0, 0.0, 0.0, 0.0, 0.0, 0.0, 0.0, 0.0, 0.0, 0.0, 0.0, 0.0, 0.0, 0.0, 0.0, 0.0, 0.0, 0.0, 0.0, 0.0, 0.0, 0.0, 0.0, 0.0, 0.0, 0.0, 0.0, 0.0, 0.0, 0.0, 0.0, 0.0, 0.0, 0.0, 0.0, 0.0, 0.0, 0.0, 0.0, 0.0, 0.0, 0.0, 0.0, 0.0, 0.0, 0.0, 0.0, 0.0, 0.0, 0.0, 0.0, 0.0, 0.0, 0.0, 0.0, 0.0, 0.0, 0.0, 0.0, 0.0, 0.0, 0.0, 0.0, 0.0, 0.0, 0.0, 0.0, 0.0, 0.0, 0.0, 0.0, 0.0, 0.0, 0.0, 0.0, 0.0, 0.0, 0.0, 0.0, 0.0, 0.0, 0.0, 0.0, 0.0, 0.0, 0.0, 0.0, 0.0, 0.0, 0.0, 0.0, 0.0, 0.0, 0.0])
me_c_rculo.materials.append(mat_material_001)
me_c_rculo.update()

# ---- objects
ob_vaso = bpy.data.objects.new('vaso', me_cilindro_003)
ob_c_rculo = bpy.data.objects.new('Círculo', me_c_rculo)

# ---- transforms, parenting, visibility, modifiers, constraints
ob_vaso.location = (5.705, 0.0, 4.709)
ob_vaso.scale = (1.0, 1.0, 1.826)
_m = ob_vaso.modifiers.new('Subdivisión', 'SUBSURF')
_m.levels = 2
_m = ob_vaso.modifiers.new('Solidificar', 'SOLIDIFY')
ob_c_rculo.location = (5.705, 0.0, 6.488)
ob_c_rculo.scale = (1.047, 1.047, 1.047)
_m = ob_c_rculo.modifiers.new('Solidificar', 'SOLIDIFY')

# ---- collection membership
col_collection.objects.link(ob_vaso)
col_collection.objects.link(ob_c_rculo)

# ---- scene / render settings (as saved in the file)
scene.frame_start = 1; scene.frame_end = 250; scene.frame_set(1)
scene.render.engine = 'BLENDER_EEVEE_NEXT'
scene.cycles.sampling_pattern = 'TABULATED_SOBOL'
scene.view_settings.view_transform = 'Filmic'
bpy.context.view_layer.update()

# ---- added for rendering (the .blend has no active camera and no usable light): camera, sun
cam_auto = bpy.data.cameras.new('AutoCamera')
cam_auto.lens = 50.0
cam_auto.sensor_width = 36.0
cam_auto.clip_end = 1000.0
ob_auto_camera = bpy.data.objects.new('AutoCamera', cam_auto)
scene.collection.objects.link(ob_auto_camera)
ob_auto_camera.location = (10.1354, -5.31595, 8.25336)
ob_auto_camera.rotation_euler = (1.09748, -7.21219e-08, 0.694738)
scene.camera = ob_auto_camera
light_auto_sun = bpy.data.lights.new('AutoSun', 'SUN')
light_auto_sun.energy = 3.0
light_auto_sun.angle = 0.0523599
ob_auto_sun = bpy.data.objects.new('AutoSun', light_auto_sun)
scene.collection.objects.link(ob_auto_sun)
ob_auto_sun.rotation_euler = (0.872665, 0.174533, 0.523599)
bpy.context.view_layer.update()
